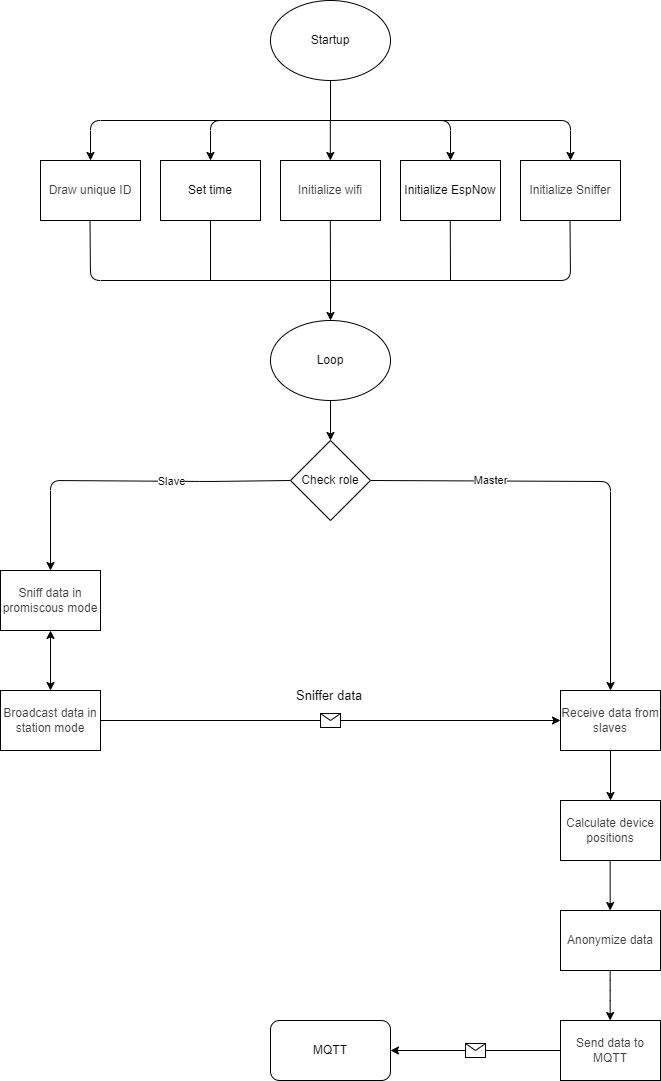

The diagram above was exported from draw.io. Its source (the exported page's mxGraphModel, read from the mxfile embedded in the PNG):
<mxGraphModel dx="1045" dy="506" grid="1" gridSize="10" guides="1" tooltips="1" connect="1" arrows="1" fold="1" page="1" pageScale="1" pageWidth="850" pageHeight="1100" background="#ffffff" math="0" shadow="0">
  <root>
    <mxCell id="0" />
    <mxCell id="1" parent="0" />
    <mxCell id="8" value="" style="endArrow=classic;html=1;exitX=0.008;exitY=0.65;exitDx=0;exitDy=0;exitPerimeter=0;entryX=0.5;entryY=0;entryDx=0;entryDy=0;" parent="1" target="56" edge="1">
      <mxGeometry relative="1" as="geometry">
        <mxPoint x="400.00000000000006" y="520" as="sourcePoint" />
        <mxPoint x="160" y="600" as="targetPoint" />
        <Array as="points">
          <mxPoint x="319.04" y="521" />
          <mxPoint x="160" y="520" />
        </Array>
      </mxGeometry>
    </mxCell>
    <mxCell id="9" value="Slave" style="edgeLabel;resizable=0;html=1;;align=center;verticalAlign=middle;" parent="8" connectable="0" vertex="1">
      <mxGeometry relative="1" as="geometry">
        <mxPoint x="45" as="offset" />
      </mxGeometry>
    </mxCell>
    <mxCell id="10" value="" style="endArrow=classic;html=1;exitX=0.008;exitY=0.65;exitDx=0;exitDy=0;exitPerimeter=0;entryX=0.5;entryY=0;entryDx=0;entryDy=0;" parent="1" target="58" edge="1">
      <mxGeometry relative="1" as="geometry">
        <mxPoint x="480" y="520" as="sourcePoint" />
        <mxPoint x="720" y="600" as="targetPoint" />
        <Array as="points">
          <mxPoint x="720" y="521" />
        </Array>
      </mxGeometry>
    </mxCell>
    <mxCell id="11" value="Master" style="edgeLabel;resizable=0;html=1;;align=center;verticalAlign=middle;" parent="10" connectable="0" vertex="1">
      <mxGeometry relative="1" as="geometry">
        <mxPoint x="-105" y="-1" as="offset" />
      </mxGeometry>
    </mxCell>
    <mxCell id="16" value="" style="endArrow=classic;html=1;entryX=0;entryY=0.5;entryDx=0;entryDy=0;exitX=1;exitY=0.5;exitDx=0;exitDy=0;" parent="1" source="55" target="58" edge="1">
      <mxGeometry relative="1" as="geometry">
        <mxPoint x="340" y="630" as="sourcePoint" />
        <mxPoint x="620" y="630" as="targetPoint" />
        <Array as="points" />
      </mxGeometry>
    </mxCell>
    <mxCell id="17" value="" style="shape=message;html=1;outlineConnect=0;" parent="16" vertex="1">
      <mxGeometry width="20" height="14" relative="1" as="geometry">
        <mxPoint x="-10" y="-7" as="offset" />
      </mxGeometry>
    </mxCell>
    <mxCell id="18" value="Sniffer data" style="text;strokeColor=none;fillColor=none;align=left;verticalAlign=middle;spacingLeft=4;spacingRight=4;overflow=hidden;points=[[0,0.5],[1,0.5]];portConstraint=eastwest;rotatable=0;whiteSpace=wrap;html=1;fontSize=13;" parent="1" vertex="1">
      <mxGeometry x="400" y="720" width="80" height="30" as="geometry" />
    </mxCell>
    <mxCell id="19" value="" style="endArrow=classic;html=1;exitX=0;exitY=0.5;exitDx=0;exitDy=0;entryX=1;entryY=0.5;entryDx=0;entryDy=0;" parent="1" source="72" target="21" edge="1">
      <mxGeometry relative="1" as="geometry">
        <mxPoint x="425" y="1070" as="sourcePoint" />
        <mxPoint x="570" y="1010" as="targetPoint" />
      </mxGeometry>
    </mxCell>
    <mxCell id="20" value="" style="shape=message;html=1;outlineConnect=0;" parent="19" vertex="1">
      <mxGeometry width="20" height="14" relative="1" as="geometry">
        <mxPoint x="-10" y="-7" as="offset" />
      </mxGeometry>
    </mxCell>
    <mxCell id="21" value="MQTT" style="rounded=1;whiteSpace=wrap;html=1;" parent="1" vertex="1">
      <mxGeometry x="380" y="1060" width="120" height="60" as="geometry" />
    </mxCell>
    <mxCell id="23" value="&lt;span style=&quot;color: rgb(0, 0, 0);&quot;&gt;Startup&lt;/span&gt;" style="ellipse;whiteSpace=wrap;html=1;" parent="1" vertex="1">
      <mxGeometry x="380" y="40" width="120" height="80" as="geometry" />
    </mxCell>
    <mxCell id="26" value="&lt;div&gt;&lt;span style=&quot;background-color: transparent;&quot;&gt;Set time&lt;/span&gt;&lt;/div&gt;" style="rounded=0;whiteSpace=wrap;html=1;" parent="1" vertex="1">
      <mxGeometry x="270" y="200" width="100" height="60" as="geometry" />
    </mxCell>
    <mxCell id="28" value="&lt;span style=&quot;color: rgb(63, 63, 63);&quot;&gt;Initialize wifi&lt;/span&gt;" style="rounded=0;whiteSpace=wrap;html=1;" parent="1" vertex="1">
      <mxGeometry x="390" y="200" width="100" height="60" as="geometry" />
    </mxCell>
    <mxCell id="29" value="&lt;div&gt;&lt;span style=&quot;background-color: transparent;&quot;&gt;Initialize EspNow&lt;/span&gt;&lt;/div&gt;" style="rounded=0;whiteSpace=wrap;html=1;" parent="1" vertex="1">
      <mxGeometry x="510" y="200" width="100" height="60" as="geometry" />
    </mxCell>
    <mxCell id="32" value="&lt;div&gt;&lt;span style=&quot;color: rgb(63, 63, 63);&quot;&gt;Draw unique ID&lt;/span&gt;&lt;/div&gt;" style="rounded=0;whiteSpace=wrap;html=1;" parent="1" vertex="1">
      <mxGeometry x="150" y="200" width="100" height="60" as="geometry" />
    </mxCell>
    <mxCell id="33" value="&lt;span style=&quot;color: rgb(63, 63, 63);&quot;&gt;Initialize Sniffer&lt;/span&gt;" style="rounded=0;whiteSpace=wrap;html=1;" parent="1" vertex="1">
      <mxGeometry x="630" y="200" width="100" height="60" as="geometry" />
    </mxCell>
    <mxCell id="34" value="" style="endArrow=classic;html=1;entryX=0.5;entryY=0;entryDx=0;entryDy=0;" parent="1" target="32" edge="1">
      <mxGeometry width="50" height="50" relative="1" as="geometry">
        <mxPoint x="440" y="160" as="sourcePoint" />
        <mxPoint x="730" y="520" as="targetPoint" />
        <Array as="points">
          <mxPoint x="200" y="160" />
        </Array>
      </mxGeometry>
    </mxCell>
    <mxCell id="35" value="" style="endArrow=classic;html=1;entryX=0.5;entryY=0;entryDx=0;entryDy=0;" parent="1" target="33" edge="1">
      <mxGeometry width="50" height="50" relative="1" as="geometry">
        <mxPoint x="440" y="160" as="sourcePoint" />
        <mxPoint x="210" y="210" as="targetPoint" />
        <Array as="points">
          <mxPoint x="680" y="160" />
        </Array>
      </mxGeometry>
    </mxCell>
    <mxCell id="36" value="" style="endArrow=classic;html=1;entryX=0.5;entryY=0;entryDx=0;entryDy=0;" parent="1" target="29" edge="1">
      <mxGeometry width="50" height="50" relative="1" as="geometry">
        <mxPoint x="440" y="160" as="sourcePoint" />
        <mxPoint x="690" y="210" as="targetPoint" />
        <Array as="points">
          <mxPoint x="560" y="160" />
        </Array>
      </mxGeometry>
    </mxCell>
    <mxCell id="37" value="" style="endArrow=classic;html=1;exitX=0.5;exitY=1;exitDx=0;exitDy=0;" parent="1" edge="1">
      <mxGeometry width="50" height="50" relative="1" as="geometry">
        <mxPoint x="439.83" y="160" as="sourcePoint" />
        <mxPoint x="439.83" y="200" as="targetPoint" />
      </mxGeometry>
    </mxCell>
    <mxCell id="38" value="" style="endArrow=classic;html=1;entryX=0.5;entryY=0;entryDx=0;entryDy=0;" parent="1" target="26" edge="1">
      <mxGeometry width="50" height="50" relative="1" as="geometry">
        <mxPoint x="440" y="160" as="sourcePoint" />
        <mxPoint x="570" y="210" as="targetPoint" />
        <Array as="points">
          <mxPoint x="320" y="160" />
        </Array>
      </mxGeometry>
    </mxCell>
    <mxCell id="39" value="&lt;span style=&quot;color: rgb(0, 0, 0);&quot;&gt;Loop&lt;/span&gt;" style="ellipse;whiteSpace=wrap;html=1;" parent="1" vertex="1">
      <mxGeometry x="380" y="360" width="120" height="80" as="geometry" />
    </mxCell>
    <mxCell id="41" value="" style="endArrow=classic;html=1;entryX=0.5;entryY=0;entryDx=0;entryDy=0;" parent="1" target="39" edge="1">
      <mxGeometry width="50" height="50" relative="1" as="geometry">
        <mxPoint x="440" y="320" as="sourcePoint" />
        <mxPoint x="450" y="330" as="targetPoint" />
      </mxGeometry>
    </mxCell>
    <mxCell id="43" value="" style="endArrow=none;html=1;entryX=0.5;entryY=1;entryDx=0;entryDy=0;" parent="1" target="23" edge="1">
      <mxGeometry width="50" height="50" relative="1" as="geometry">
        <mxPoint x="440" y="160" as="sourcePoint" />
        <mxPoint x="490" y="110" as="targetPoint" />
      </mxGeometry>
    </mxCell>
    <mxCell id="44" value="" style="endArrow=none;html=1;entryX=0.5;entryY=1;entryDx=0;entryDy=0;" parent="1" edge="1">
      <mxGeometry width="50" height="50" relative="1" as="geometry">
        <mxPoint x="440" y="320" as="sourcePoint" />
        <mxPoint x="439.83" y="260" as="targetPoint" />
      </mxGeometry>
    </mxCell>
    <mxCell id="46" value="" style="endArrow=none;html=1;entryX=0.5;entryY=1;entryDx=0;entryDy=0;" parent="1" target="26" edge="1">
      <mxGeometry width="50" height="50" relative="1" as="geometry">
        <mxPoint x="320" y="320" as="sourcePoint" />
        <mxPoint x="449.83" y="270" as="targetPoint" />
        <Array as="points" />
      </mxGeometry>
    </mxCell>
    <mxCell id="48" value="" style="endArrow=none;html=1;entryX=0.5;entryY=1;entryDx=0;entryDy=0;" parent="1" edge="1">
      <mxGeometry width="50" height="50" relative="1" as="geometry">
        <mxPoint x="560" y="320" as="sourcePoint" />
        <mxPoint x="559.76" y="260" as="targetPoint" />
        <Array as="points" />
      </mxGeometry>
    </mxCell>
    <mxCell id="51" value="" style="endArrow=classic;html=1;entryX=0.5;entryY=0;entryDx=0;entryDy=0;" parent="1" target="54" edge="1">
      <mxGeometry width="50" height="50" relative="1" as="geometry">
        <mxPoint x="440" y="440" as="sourcePoint" />
        <mxPoint x="440" y="490" as="targetPoint" />
      </mxGeometry>
    </mxCell>
    <mxCell id="52" value="" style="endArrow=none;html=1;entryX=0.5;entryY=1;entryDx=0;entryDy=0;" parent="1" edge="1">
      <mxGeometry width="50" height="50" relative="1" as="geometry">
        <mxPoint x="440" y="320" as="sourcePoint" />
        <mxPoint x="199.5" y="260" as="targetPoint" />
        <Array as="points">
          <mxPoint x="200" y="320" />
        </Array>
      </mxGeometry>
    </mxCell>
    <mxCell id="53" value="" style="endArrow=none;html=1;entryX=0.5;entryY=1;entryDx=0;entryDy=0;" parent="1" edge="1">
      <mxGeometry width="50" height="50" relative="1" as="geometry">
        <mxPoint x="440" y="320" as="sourcePoint" />
        <mxPoint x="679.5" y="260" as="targetPoint" />
        <Array as="points">
          <mxPoint x="680" y="320" />
        </Array>
      </mxGeometry>
    </mxCell>
    <mxCell id="54" value="Check role" style="rhombus;whiteSpace=wrap;html=1;" parent="1" vertex="1">
      <mxGeometry x="400" y="480" width="80" height="80" as="geometry" />
    </mxCell>
    <mxCell id="55" value="&lt;span style=&quot;color: rgb(63, 63, 63);&quot;&gt;Broadcast data in station mode&lt;/span&gt;" style="rounded=0;whiteSpace=wrap;html=1;" parent="1" vertex="1">
      <mxGeometry x="110" y="730" width="100" height="60" as="geometry" />
    </mxCell>
    <mxCell id="56" value="&lt;span style=&quot;color: rgb(63, 63, 63);&quot;&gt;Sniff data in promiscous mode&lt;/span&gt;" style="rounded=0;whiteSpace=wrap;html=1;" parent="1" vertex="1">
      <mxGeometry x="110" y="610" width="100" height="60" as="geometry" />
    </mxCell>
    <mxCell id="57" value="&lt;span style=&quot;color: rgb(63, 63, 63);&quot;&gt;Calculate device positions&lt;/span&gt;" style="rounded=0;whiteSpace=wrap;html=1;" parent="1" vertex="1">
      <mxGeometry x="670" y="840" width="100" height="60" as="geometry" />
    </mxCell>
    <mxCell id="58" value="&lt;span style=&quot;color: rgb(63, 63, 63);&quot;&gt;Receive data from slaves&lt;/span&gt;" style="rounded=0;whiteSpace=wrap;html=1;" parent="1" vertex="1">
      <mxGeometry x="670" y="730" width="100" height="60" as="geometry" />
    </mxCell>
    <mxCell id="59" value="" style="endArrow=classic;html=1;exitX=0.5;exitY=1;exitDx=0;exitDy=0;" parent="1" source="58" target="57" edge="1">
      <mxGeometry width="50" height="50" relative="1" as="geometry">
        <mxPoint x="450" y="330" as="sourcePoint" />
        <mxPoint x="450" y="370" as="targetPoint" />
        <Array as="points" />
      </mxGeometry>
    </mxCell>
    <mxCell id="66" value="" style="endArrow=classic;startArrow=classic;html=1;exitX=0.5;exitY=0;exitDx=0;exitDy=0;entryX=0.5;entryY=1;entryDx=0;entryDy=0;" parent="1" source="55" target="56" edge="1">
      <mxGeometry width="50" height="50" relative="1" as="geometry">
        <mxPoint x="470" y="830" as="sourcePoint" />
        <mxPoint x="520" y="780" as="targetPoint" />
      </mxGeometry>
    </mxCell>
    <mxCell id="67" value="&lt;span style=&quot;color: rgb(63, 63, 63);&quot;&gt;Anonymize data&lt;/span&gt;" style="rounded=0;whiteSpace=wrap;html=1;" parent="1" vertex="1">
      <mxGeometry x="670" y="950" width="100" height="60" as="geometry" />
    </mxCell>
    <mxCell id="69" value="" style="endArrow=classic;html=1;exitX=0.5;exitY=1;exitDx=0;exitDy=0;" parent="1" edge="1">
      <mxGeometry width="50" height="50" relative="1" as="geometry">
        <mxPoint x="719.66" y="900" as="sourcePoint" />
        <mxPoint x="719.66" y="950" as="targetPoint" />
        <Array as="points" />
      </mxGeometry>
    </mxCell>
    <mxCell id="72" value="&lt;span style=&quot;color: rgb(63, 63, 63);&quot;&gt;Send data to MQTT&lt;/span&gt;" style="rounded=0;whiteSpace=wrap;html=1;" parent="1" vertex="1">
      <mxGeometry x="670" y="1060" width="100" height="60" as="geometry" />
    </mxCell>
    <mxCell id="75" value="" style="endArrow=classic;html=1;exitX=0.5;exitY=1;exitDx=0;exitDy=0;" parent="1" edge="1">
      <mxGeometry width="50" height="50" relative="1" as="geometry">
        <mxPoint x="719.66" y="1010" as="sourcePoint" />
        <mxPoint x="719.66" y="1060" as="targetPoint" />
        <Array as="points">
          <mxPoint x="719.66" y="1030" />
        </Array>
      </mxGeometry>
    </mxCell>
  </root>
</mxGraphModel>